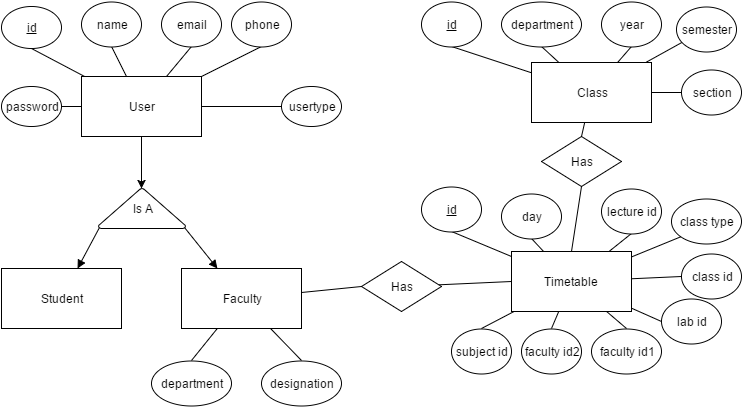

The diagram above was exported from draw.io. Its source (the exported page's mxGraphModel, read from the mxfile embedded in the PNG):
<mxGraphModel dx="870" dy="424" grid="1" gridSize="10" guides="1" tooltips="1" connect="1" arrows="1" fold="1" page="1" pageScale="1" pageWidth="826" pageHeight="1169" background="#ffffff" math="0" shadow="0">
  <root>
    <mxCell id="0" />
    <mxCell id="1" parent="0" />
    <mxCell id="10" style="edgeStyle=orthogonalEdgeStyle;rounded=0;html=1;entryX=1;entryY=0.5;jettySize=auto;orthogonalLoop=1;endArrow=none;endFill=0;" edge="1" parent="1" source="2" target="8">
      <mxGeometry relative="1" as="geometry">
        <Array as="points">
          <mxPoint x="80" y="128" />
        </Array>
      </mxGeometry>
    </mxCell>
    <mxCell id="11" style="rounded=0;html=1;entryX=0.5;entryY=1;jettySize=auto;orthogonalLoop=1;strokeColor=#000000;endArrow=none;endFill=0;" edge="1" parent="1" source="2" target="5">
      <mxGeometry relative="1" as="geometry" />
    </mxCell>
    <mxCell id="12" style="rounded=0;html=1;entryX=0.5;entryY=1;jettySize=auto;orthogonalLoop=1;endArrow=none;endFill=0;" edge="1" parent="1" source="2" target="6">
      <mxGeometry relative="1" as="geometry" />
    </mxCell>
    <mxCell id="13" style="rounded=0;html=1;entryX=0.5;entryY=1;jettySize=auto;orthogonalLoop=1;endArrow=none;endFill=0;" edge="1" parent="1" source="2" target="7">
      <mxGeometry relative="1" as="geometry" />
    </mxCell>
    <mxCell id="14" style="rounded=0;html=1;entryX=0.5;entryY=1;jettySize=auto;orthogonalLoop=1;endArrow=none;endFill=0;" edge="1" parent="1" source="2" target="4">
      <mxGeometry relative="1" as="geometry" />
    </mxCell>
    <mxCell id="19" style="edgeStyle=orthogonalEdgeStyle;rounded=0;html=1;entryX=1;entryY=0.5;jettySize=auto;orthogonalLoop=1;endArrow=none;endFill=0;" edge="1" parent="1" source="2" target="16">
      <mxGeometry relative="1" as="geometry">
        <Array as="points">
          <mxPoint x="300" y="128" />
          <mxPoint x="300" y="128" />
        </Array>
      </mxGeometry>
    </mxCell>
    <mxCell id="2" value="User" style="whiteSpace=wrap;html=1;" vertex="1" parent="1">
      <mxGeometry x="100" y="98" width="120" height="60" as="geometry" />
    </mxCell>
    <mxCell id="4" value="&lt;u&gt;id&lt;/u&gt;" style="ellipse;whiteSpace=wrap;html=1;" vertex="1" parent="1">
      <mxGeometry x="20" y="28" width="60" height="42" as="geometry" />
    </mxCell>
    <mxCell id="5" value="phone" style="ellipse;whiteSpace=wrap;html=1;" vertex="1" parent="1">
      <mxGeometry x="250" y="23" width="60" height="45" as="geometry" />
    </mxCell>
    <mxCell id="6" value="email" style="ellipse;whiteSpace=wrap;html=1;" vertex="1" parent="1">
      <mxGeometry x="180" y="23" width="60" height="45" as="geometry" />
    </mxCell>
    <mxCell id="7" value="name" style="ellipse;whiteSpace=wrap;html=1;" vertex="1" parent="1">
      <mxGeometry x="100" y="23" width="60" height="45" as="geometry" />
    </mxCell>
    <mxCell id="8" value="password" style="ellipse;whiteSpace=wrap;html=1;" vertex="1" parent="1">
      <mxGeometry x="20" y="108" width="60" height="40" as="geometry" />
    </mxCell>
    <mxCell id="16" value="usertype" style="ellipse;whiteSpace=wrap;html=1;" vertex="1" parent="1">
      <mxGeometry x="300" y="108" width="60" height="40" as="geometry" />
    </mxCell>
    <mxCell id="23" value="" style="endArrow=classic;html=1;strokeColor=#000000;exitX=0.5;exitY=1;" edge="1" parent="1" source="2">
      <mxGeometry width="50" height="50" relative="1" as="geometry">
        <mxPoint x="225" y="215" as="sourcePoint" />
        <mxPoint x="160" y="210" as="targetPoint" />
      </mxGeometry>
    </mxCell>
    <mxCell id="30" style="rounded=0;html=1;endArrow=block;endFill=1;jettySize=auto;orthogonalLoop=1;strokeColor=#000000;exitX=0.01;exitY=0.97;exitPerimeter=0;" edge="1" parent="1" source="26" target="29">
      <mxGeometry relative="1" as="geometry" />
    </mxCell>
    <mxCell id="31" style="rounded=0;html=1;exitX=0.99;exitY=0.97;exitPerimeter=0;endArrow=block;endFill=1;jettySize=auto;orthogonalLoop=1;strokeColor=#000000;" edge="1" parent="1" source="26" target="28">
      <mxGeometry relative="1" as="geometry" />
    </mxCell>
    <mxCell id="26" value="Is A" style="strokeWidth=1;html=1;shape=mxgraph.flowchart.extract_or_measurement;whiteSpace=wrap;" vertex="1" parent="1">
      <mxGeometry x="117" y="210" width="87" height="40" as="geometry" />
    </mxCell>
    <mxCell id="35" style="rounded=0;html=1;entryX=0.5;entryY=0;endArrow=none;endFill=0;jettySize=auto;orthogonalLoop=1;strokeColor=#000000;" edge="1" parent="1" source="28" target="34">
      <mxGeometry relative="1" as="geometry" />
    </mxCell>
    <mxCell id="36" style="rounded=0;html=1;entryX=0.5;entryY=0;endArrow=none;endFill=0;jettySize=auto;orthogonalLoop=1;strokeColor=#000000;" edge="1" parent="1" source="28" target="33">
      <mxGeometry relative="1" as="geometry" />
    </mxCell>
    <mxCell id="83" style="edgeStyle=none;rounded=0;html=1;entryX=0;entryY=0.5;endArrow=none;endFill=0;jettySize=auto;orthogonalLoop=1;strokeColor=#000000;" edge="1" parent="1" source="28" target="82">
      <mxGeometry relative="1" as="geometry" />
    </mxCell>
    <mxCell id="28" value="Faculty" style="whiteSpace=wrap;html=1;" vertex="1" parent="1">
      <mxGeometry x="200" y="290" width="120" height="60" as="geometry" />
    </mxCell>
    <mxCell id="29" value="Student" style="whiteSpace=wrap;html=1;" vertex="1" parent="1">
      <mxGeometry x="20" y="290" width="120" height="60" as="geometry" />
    </mxCell>
    <mxCell id="33" value="designation" style="ellipse;whiteSpace=wrap;html=1;" vertex="1" parent="1">
      <mxGeometry x="280" y="382" width="80" height="45" as="geometry" />
    </mxCell>
    <mxCell id="34" value="department" style="ellipse;whiteSpace=wrap;html=1;" vertex="1" parent="1">
      <mxGeometry x="170" y="382" width="80" height="45" as="geometry" />
    </mxCell>
    <mxCell id="48" style="edgeStyle=none;rounded=0;html=1;entryX=0.5;entryY=1;endArrow=none;endFill=0;jettySize=auto;orthogonalLoop=1;strokeColor=#000000;" edge="1" parent="1" source="37" target="43">
      <mxGeometry relative="1" as="geometry" />
    </mxCell>
    <mxCell id="49" style="edgeStyle=none;rounded=0;html=1;entryX=0.5;entryY=1;endArrow=none;endFill=0;jettySize=auto;orthogonalLoop=1;strokeColor=#000000;" edge="1" parent="1" source="37" target="44">
      <mxGeometry relative="1" as="geometry" />
    </mxCell>
    <mxCell id="50" style="edgeStyle=none;rounded=0;html=1;entryX=0.5;entryY=1;endArrow=none;endFill=0;jettySize=auto;orthogonalLoop=1;strokeColor=#000000;" edge="1" parent="1" source="37" target="47">
      <mxGeometry relative="1" as="geometry" />
    </mxCell>
    <mxCell id="51" style="edgeStyle=none;rounded=0;html=1;endArrow=none;endFill=0;jettySize=auto;orthogonalLoop=1;strokeColor=#000000;" edge="1" parent="1" source="37" target="46">
      <mxGeometry relative="1" as="geometry" />
    </mxCell>
    <mxCell id="52" style="edgeStyle=none;rounded=0;html=1;entryX=0;entryY=0.5;endArrow=none;endFill=0;jettySize=auto;orthogonalLoop=1;strokeColor=#000000;" edge="1" parent="1" source="37" target="45">
      <mxGeometry relative="1" as="geometry" />
    </mxCell>
    <mxCell id="86" style="edgeStyle=none;rounded=0;html=1;entryX=0.5;entryY=0;endArrow=none;endFill=0;jettySize=auto;orthogonalLoop=1;strokeColor=#000000;" edge="1" parent="1" source="37" target="85">
      <mxGeometry relative="1" as="geometry" />
    </mxCell>
    <mxCell id="37" value="Class" style="whiteSpace=wrap;html=1;strokeWidth=1;" vertex="1" parent="1">
      <mxGeometry x="550" y="84" width="120" height="60" as="geometry" />
    </mxCell>
    <mxCell id="43" value="&lt;u&gt;id&lt;/u&gt;" style="ellipse;whiteSpace=wrap;html=1;" vertex="1" parent="1">
      <mxGeometry x="440" y="23" width="60" height="45" as="geometry" />
    </mxCell>
    <mxCell id="44" value="department" style="ellipse;whiteSpace=wrap;html=1;" vertex="1" parent="1">
      <mxGeometry x="520" y="23" width="80" height="45" as="geometry" />
    </mxCell>
    <mxCell id="45" value="section" style="ellipse;whiteSpace=wrap;html=1;" vertex="1" parent="1">
      <mxGeometry x="700" y="91" width="60" height="45" as="geometry" />
    </mxCell>
    <mxCell id="46" value="semester" style="ellipse;whiteSpace=wrap;html=1;" vertex="1" parent="1">
      <mxGeometry x="695" y="28" width="60" height="45" as="geometry" />
    </mxCell>
    <mxCell id="47" value="year" style="ellipse;whiteSpace=wrap;html=1;" vertex="1" parent="1">
      <mxGeometry x="620" y="23" width="60" height="45" as="geometry" />
    </mxCell>
    <mxCell id="70" style="edgeStyle=none;rounded=0;html=1;entryX=0.5;entryY=1;endArrow=none;endFill=0;jettySize=auto;orthogonalLoop=1;strokeColor=#000000;" edge="1" parent="1" source="53" target="54">
      <mxGeometry relative="1" as="geometry" />
    </mxCell>
    <mxCell id="73" style="edgeStyle=none;rounded=0;html=1;entryX=0.5;entryY=1;endArrow=none;endFill=0;jettySize=auto;orthogonalLoop=1;strokeColor=#000000;" edge="1" parent="1" source="53" target="55">
      <mxGeometry relative="1" as="geometry" />
    </mxCell>
    <mxCell id="75" style="edgeStyle=none;rounded=0;html=1;entryX=0.5;entryY=1;endArrow=none;endFill=0;jettySize=auto;orthogonalLoop=1;strokeColor=#000000;" edge="1" parent="1" source="53" target="63">
      <mxGeometry relative="1" as="geometry" />
    </mxCell>
    <mxCell id="76" style="edgeStyle=none;rounded=0;html=1;entryX=0;entryY=1;endArrow=none;endFill=0;jettySize=auto;orthogonalLoop=1;strokeColor=#000000;" edge="1" parent="1" source="53" target="64">
      <mxGeometry relative="1" as="geometry" />
    </mxCell>
    <mxCell id="77" style="edgeStyle=none;rounded=0;html=1;entryX=0;entryY=0.5;endArrow=none;endFill=0;jettySize=auto;orthogonalLoop=1;strokeColor=#000000;" edge="1" parent="1" source="53" target="65">
      <mxGeometry relative="1" as="geometry" />
    </mxCell>
    <mxCell id="78" style="edgeStyle=none;rounded=0;html=1;endArrow=none;endFill=0;jettySize=auto;orthogonalLoop=1;strokeColor=#000000;entryX=0;entryY=0.5;" edge="1" parent="1" source="53" target="66">
      <mxGeometry relative="1" as="geometry">
        <mxPoint x="670" y="340" as="targetPoint" />
      </mxGeometry>
    </mxCell>
    <mxCell id="79" style="edgeStyle=none;rounded=0;html=1;entryX=0.5;entryY=0;endArrow=none;endFill=0;jettySize=auto;orthogonalLoop=1;strokeColor=#000000;" edge="1" parent="1" source="53" target="69">
      <mxGeometry relative="1" as="geometry" />
    </mxCell>
    <mxCell id="80" style="edgeStyle=none;rounded=0;html=1;entryX=0.5;entryY=0;endArrow=none;endFill=0;jettySize=auto;orthogonalLoop=1;strokeColor=#000000;" edge="1" parent="1" source="53" target="68">
      <mxGeometry relative="1" as="geometry" />
    </mxCell>
    <mxCell id="81" style="edgeStyle=none;rounded=0;html=1;entryX=0.5;entryY=0;endArrow=none;endFill=0;jettySize=auto;orthogonalLoop=1;strokeColor=#000000;" edge="1" parent="1" source="53" target="67">
      <mxGeometry relative="1" as="geometry" />
    </mxCell>
    <mxCell id="53" value="Timetable" style="whiteSpace=wrap;html=1;strokeWidth=1;" vertex="1" parent="1">
      <mxGeometry x="530" y="273" width="120" height="60" as="geometry" />
    </mxCell>
    <mxCell id="54" value="&lt;u&gt;id&lt;/u&gt;" style="ellipse;whiteSpace=wrap;html=1;" vertex="1" parent="1">
      <mxGeometry x="440" y="208" width="60" height="45" as="geometry" />
    </mxCell>
    <mxCell id="55" value="day" style="ellipse;whiteSpace=wrap;html=1;" vertex="1" parent="1">
      <mxGeometry x="520" y="215" width="60" height="45" as="geometry" />
    </mxCell>
    <mxCell id="63" value="lecture id" style="ellipse;whiteSpace=wrap;html=1;" vertex="1" parent="1">
      <mxGeometry x="620" y="210" width="60" height="45" as="geometry" />
    </mxCell>
    <mxCell id="64" value="class type" style="ellipse;whiteSpace=wrap;html=1;" vertex="1" parent="1">
      <mxGeometry x="690" y="220" width="70" height="45" as="geometry" />
    </mxCell>
    <mxCell id="65" value="class id" style="ellipse;whiteSpace=wrap;html=1;" vertex="1" parent="1">
      <mxGeometry x="700" y="275" width="60" height="45" as="geometry" />
    </mxCell>
    <mxCell id="66" value="lab id" style="ellipse;whiteSpace=wrap;html=1;" vertex="1" parent="1">
      <mxGeometry x="680" y="320" width="60" height="45" as="geometry" />
    </mxCell>
    <mxCell id="67" value="faculty id1" style="ellipse;whiteSpace=wrap;html=1;" vertex="1" parent="1">
      <mxGeometry x="610" y="350" width="70" height="45" as="geometry" />
    </mxCell>
    <mxCell id="68" value="faculty id2" style="ellipse;whiteSpace=wrap;html=1;" vertex="1" parent="1">
      <mxGeometry x="540" y="350" width="60" height="45" as="geometry" />
    </mxCell>
    <mxCell id="69" value="subject id" style="ellipse;whiteSpace=wrap;html=1;" vertex="1" parent="1">
      <mxGeometry x="470" y="350" width="60" height="45" as="geometry" />
    </mxCell>
    <mxCell id="84" style="edgeStyle=none;rounded=0;html=1;entryX=0;entryY=0.5;endArrow=none;endFill=0;jettySize=auto;orthogonalLoop=1;strokeColor=#000000;" edge="1" parent="1" source="82" target="53">
      <mxGeometry relative="1" as="geometry" />
    </mxCell>
    <mxCell id="82" value="Has" style="rhombus;whiteSpace=wrap;html=1;strokeWidth=1;" vertex="1" parent="1">
      <mxGeometry x="380" y="283" width="80" height="50" as="geometry" />
    </mxCell>
    <mxCell id="87" style="edgeStyle=none;rounded=0;html=1;entryX=0.5;entryY=0;endArrow=none;endFill=0;jettySize=auto;orthogonalLoop=1;strokeColor=#000000;exitX=0.5;exitY=1;" edge="1" parent="1" source="85" target="53">
      <mxGeometry relative="1" as="geometry" />
    </mxCell>
    <mxCell id="85" value="Has" style="rhombus;whiteSpace=wrap;html=1;strokeWidth=1;" vertex="1" parent="1">
      <mxGeometry x="560" y="158" width="80" height="50" as="geometry" />
    </mxCell>
  </root>
</mxGraphModel>